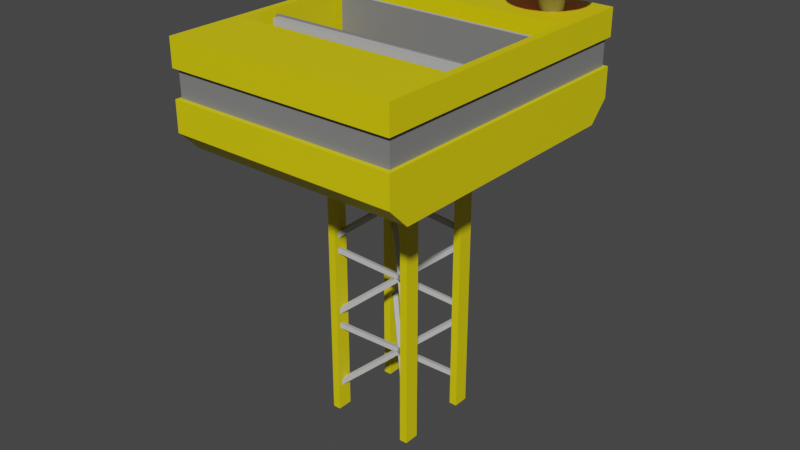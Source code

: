 # Source: HydraulicPress.blend  (saved by Blender 2.93.21; exported with 4.5.12 LTS)
import bpy
from mathutils import Matrix  # noqa: F401  (used for matrix-valued properties, if any)

bpy.ops.wm.read_factory_settings(use_empty=True)
scene = bpy.context.scene
scene.name = 'Scene'

# ---- materials (node trees are filled in below, after node groups)
mat_hydraulicpressmain = bpy.data.materials.new('HydraulicPressMain')
mat_hydraulicpressmain.use_transparent_shadow = False
mat_hydraulicpressmetal2 = bpy.data.materials.new('HydraulicPressMetal2')
mat_hydraulicpressmetal2.use_transparent_shadow = False
mat_hydraulicpressmetal = bpy.data.materials.new('HydraulicPressMetal')
mat_hydraulicpressmetal.use_transparent_shadow = False
mat_hydraulicbutton = bpy.data.materials.new('HydraulicButton')
mat_hydraulicbutton.use_transparent_shadow = False

# ---- material node trees
mat_hydraulicpressmain.use_nodes = True; mat_hydraulicpressmain.node_tree.nodes.clear()
_N = mat_hydraulicpressmain.node_tree.nodes; _L = mat_hydraulicpressmain.node_tree.links
n0 = _N.new('ShaderNodeBsdfPrincipled'); n0.name = 'Principled BSDF'; n0.location = (10, 300)
n0.distribution = 'GGX'
n0.subsurface_method = 'BURLEY'
n0.inputs[0].default_value = (0.8, 0.6726, 0.0, 1.0)
n0.inputs[3].default_value = 1.45
n0.inputs[27].default_value = (0.0, 0.0, 0.0, 1.0)
n0.inputs[28].default_value = 1.0
n1 = _N.new('ShaderNodeOutputMaterial'); n1.name = 'Material Output'; n1.location = (300, 300)
_L.new(n0.outputs[0], n1.inputs[0])
n1.is_active_output = True
mat_hydraulicpressmetal2.use_nodes = True; mat_hydraulicpressmetal2.node_tree.nodes.clear()
_N = mat_hydraulicpressmetal2.node_tree.nodes; _L = mat_hydraulicpressmetal2.node_tree.links
n0 = _N.new('ShaderNodeBsdfPrincipled'); n0.name = 'Principled BSDF'; n0.location = (10, 300)
n0.distribution = 'GGX'
n0.subsurface_method = 'BURLEY'
n0.inputs[0].default_value = (0.214, 0.214, 0.214, 1.0)
n0.inputs[3].default_value = 1.45
n0.inputs[27].default_value = (0.0, 0.0, 0.0, 1.0)
n0.inputs[28].default_value = 1.0
n1 = _N.new('ShaderNodeOutputMaterial'); n1.name = 'Material Output'; n1.location = (300, 300)
_L.new(n0.outputs[0], n1.inputs[0])
n1.is_active_output = True
mat_hydraulicpressmetal.use_nodes = True; mat_hydraulicpressmetal.node_tree.nodes.clear()
_N = mat_hydraulicpressmetal.node_tree.nodes; _L = mat_hydraulicpressmetal.node_tree.links
n0 = _N.new('ShaderNodeBsdfPrincipled'); n0.name = 'Principled BSDF'; n0.location = (10, 300)
n0.distribution = 'GGX'
n0.subsurface_method = 'BURLEY'
n0.inputs[0].default_value = (0.5173, 0.5173, 0.5173, 1.0)
n0.inputs[3].default_value = 1.45
n0.inputs[27].default_value = (0.0, 0.0, 0.0, 1.0)
n0.inputs[28].default_value = 1.0
n1 = _N.new('ShaderNodeOutputMaterial'); n1.name = 'Material Output'; n1.location = (300, 300)
_L.new(n0.outputs[0], n1.inputs[0])
n1.is_active_output = True
mat_hydraulicbutton.use_nodes = True; mat_hydraulicbutton.node_tree.nodes.clear()
_N = mat_hydraulicbutton.node_tree.nodes; _L = mat_hydraulicbutton.node_tree.links
n0 = _N.new('ShaderNodeBsdfPrincipled'); n0.name = 'Principled BSDF'; n0.location = (10, 300)
n0.distribution = 'GGX'
n0.subsurface_method = 'BURLEY'
n0.inputs[0].default_value = (0.8, 0.00108, 0.0, 1.0)
n0.inputs[3].default_value = 1.45
n0.inputs[27].default_value = (0.0, 0.0, 0.0, 1.0)
n0.inputs[28].default_value = 1.0
n1 = _N.new('ShaderNodeOutputMaterial'); n1.name = 'Material Output'; n1.location = (300, 300)
_L.new(n0.outputs[0], n1.inputs[0])
n1.is_active_output = True

# ---- world
world_world = bpy.data.worlds.new('World'); scene.world = world_world
world_world.use_nodes = True; world_world.node_tree.nodes.clear()
_N = world_world.node_tree.nodes; _L = world_world.node_tree.links
n0 = _N.new('ShaderNodeOutputWorld'); n0.name = 'World Output'; n0.location = (300, 300)
n1 = _N.new('ShaderNodeBackground'); n1.name = 'Background'; n1.location = (10, 300)
n1.inputs[0].default_value = (0.05088, 0.05088, 0.05088, 1.0)
_L.new(n1.outputs[0], n0.inputs[0])
n0.is_active_output = True
world_world.color = (0.05088, 0.05088, 0.05088)
world_world.use_sun_shadow = False
world_world.sun_shadow_jitter_overblur = 0.0

# ---- meshes
me_cube_004 = bpy.data.meshes.new('Cube.004')
me_cube_004.from_pydata([(-0.3, -0.39, -0.05), (-0.3, 0.39, -0.05), (0.3, -0.39, -0.05), (0.3, 0.39, -0.05), (-0.3, -0.2, -0.05), (-0.3, 0.2, -0.05), (0.3, 0.2, -0.05), (0.3, -0.2, -0.05), (-0.28, 0.39, -0.05), (0.28, 0.39, -0.05), (0.28, -0.39, -0.05), (-0.28, -0.39, -0.05), (-0.28, 0.2, 0.15), (0.28, 0.2, 0.15), (-0.28, -0.2, 0.15), (0.28, -0.2, 0.15), (-0.12, -0.08, -0.85), (-0.12, -0.12, -0.85), (-0.12, 0.12, -0.11), (-0.12, 0.12, -0.85), (-0.1, 0.12, -0.85), (0.12, 0.12, -0.11), (0.12, 0.12, -0.85), (0.12, 0.08, -0.85), (0.12, -0.12, -0.11), (0.12, -0.12, -0.85), (0.1, -0.12, -0.85), (-0.12, 0.08, -0.85), (0.12, -0.08, -0.85), (-0.1, 0.08, -0.85), (-0.1, -0.08, -0.85), (0.1, 0.12, -0.85), (-0.1, -0.12, -0.85), (0.1, 0.08, -0.85), (0.1, -0.08, -0.85), (-0.12, -0.12, -0.11), (-0.28, 0.2, -0.07), (0.28, 0.2, -0.07), (-0.28, -0.2, -0.07), (0.28, -0.2, -0.07), (-0.12, -0.12, -0.14), (0.12, 0.08, -0.1762), (0.12, 0.08, -0.1101), (0.12, 0.04379, -0.14), (0.12, -0.04379, -0.14), (0.12, -0.08, -0.1101), (0.1, -0.08, -0.1754), (0.12, -0.08, -0.1762), (-0.12, -0.08, -0.1762), (0.1, 0.08, -0.1754), (-0.12, -0.08, -0.1101), (-0.12, -0.04379, -0.14), (-0.12, 0.04379, -0.14), (-0.12, 0.08, -0.1101), (-0.12, 0.1162, -0.1769), (-0.12, 0.08, -0.1762), (0.1, -0.12, -0.1762), (0.1199, -0.12, -0.1769), (0.1, -0.12, -0.1101), (0.06379, -0.12, -0.14), (-0.06379, -0.12, -0.14), (-0.1, -0.12, -0.1101), (-0.1, -0.08, -0.1754), (-0.1, -0.12, -0.1762), (-0.1, 0.12, -0.1762), (-0.1, 0.08, -0.1754), (-0.1, 0.12, -0.1101), (-0.06379, 0.12, -0.14), (0.06379, 0.12, -0.14), (0.1, 0.12, -0.1101), (0.1199, 0.12, -0.1769), (0.1, 0.12, -0.1762), (-0.06379, -0.04, -0.1522), (-0.06379, 0.04, -0.1522), (0.06379, -0.04, -0.1522), (0.06379, 0.04, -0.1522), (-0.2653, -0.338, -0.11), (-0.3, -0.39, -0.05801), (-0.3, -0.338, -0.11), (-0.3, 0.39, -0.05801), (-0.2653, 0.338, -0.11), (-0.3, 0.338, -0.11), (0.2653, 0.338, -0.11), (0.3, 0.39, -0.05801), (0.3, 0.338, -0.11), (0.3, -0.39, -0.05801), (0.2653, -0.338, -0.11), (0.3, -0.338, -0.11), (-0.3, 0.2, 0.16), (-0.3, 0.39, 0.16), (0.28, 0.39, 0.16), (0.3, 0.39, 0.16), (0.3, -0.2, 0.16), (0.3, -0.39, 0.16), (-0.28, -0.39, 0.16), (-0.3, -0.39, 0.16), (-0.3, -0.2, 0.16), (0.3, 0.2, 0.16), (0.28, 0.2, 0.16), (0.28, -0.2, 0.16), (-0.28, 0.39, 0.16), (0.28, -0.39, 0.16), (-0.28, 0.2, 0.16), (-0.28, -0.2, 0.16), (0.28, -0.39, 0.09), (0.28, -0.39, 0.02), (0.3, -0.39, 0.02), (0.3, -0.39, 0.09), (-0.3, -0.2, 0.09), (-0.3, -0.2, 0.02), (-0.3, -0.39, 0.02), (-0.3, -0.39, 0.09), (0.28, 0.39, 0.09), (0.28, 0.39, 0.02), (-0.28, 0.39, 0.02), (-0.28, 0.39, 0.09), (-0.3, 0.2, 0.09), (-0.3, 0.2, 0.02), (-0.28, -0.39, 0.09), (-0.28, -0.39, 0.02), (0.3, 0.39, 0.02), (0.3, 0.39, 0.09), (0.3, 0.2, 0.09), (0.3, 0.2, 0.02), (0.3, -0.2, 0.09), (0.3, -0.2, 0.02), (-0.3, 0.39, 0.09), (-0.3, 0.39, 0.02), (0.2724, -0.3795, 0.08905), (0.2724, -0.3795, 0.02095), (0.2919, -0.3795, 0.02095), (0.2919, -0.3795, 0.08905), (-0.2919, -0.1946, 0.08905), (-0.2919, -0.1946, 0.02095), (-0.2919, -0.3795, 0.02095), (-0.2919, -0.3795, 0.08905), (0.2724, 0.3795, 0.08905), (0.2724, 0.3795, 0.02095), (-0.2724, 0.3795, 0.02095), (-0.2724, 0.3795, 0.08905), (-0.2919, 0.1946, 0.08905), (-0.2919, 0.1946, 0.02095), (-0.2724, -0.3795, 0.08905), (-0.2724, -0.3795, 0.02095), (0.2919, 0.3795, 0.02095), (0.2919, 0.3795, 0.08905), (0.2919, 0.1946, 0.08905), (0.2919, 0.1946, 0.02095), (0.2919, -0.1946, 0.08905), (0.2919, -0.1946, 0.02095), (-0.2919, 0.3795, 0.08905), (-0.2919, 0.3795, 0.02095)], [], [(124, 122, 97, 92), (122, 121, 91, 97), (118, 104, 101, 94), (76, 35, 61, 58, 24, 86), (116, 108, 96, 88), (15, 13, 37, 39), (104, 107, 93, 101), (14, 12, 102, 103), (108, 111, 95, 96), (112, 115, 100, 90), (81, 80, 18, 53, 50, 35, 76, 78), (87, 86, 24, 45, 42, 21, 82, 84), (6, 7, 2, 85, 87, 84, 83, 3), (82, 21, 69, 66, 18, 80), (4, 5, 1, 79, 81, 78, 77, 0), (8, 9, 3, 83, 79, 1), (34, 28, 25, 26), (31, 22, 23, 33), (19, 20, 29, 27), (16, 30, 32, 17), (54, 18, 66), (31, 71, 70, 22), (57, 24, 58), (32, 63, 40, 17), (40, 35, 50), (27, 55, 54, 19), (70, 21, 42), (28, 47, 57, 25), (19, 54, 64, 20), (17, 40, 48, 16), (25, 57, 56, 26), (37, 36, 38, 39), (14, 15, 39, 38), (13, 12, 36, 37), (12, 14, 38, 36), (54, 53, 18), (70, 69, 21), (57, 45, 24), (40, 61, 35), (43, 42, 45, 44), (51, 50, 53, 52), (59, 58, 61, 60), (67, 66, 69, 68), (41, 70, 42, 43), (44, 45, 57, 47), (48, 40, 50, 51), (52, 53, 54, 55), (56, 57, 58, 59), (60, 61, 40, 63), (64, 54, 66, 67), (68, 69, 70, 71), (22, 70, 41, 23), (26, 56, 46, 34), (28, 34, 46, 47), (33, 23, 41, 49), (31, 33, 49, 71), (29, 65, 55, 27), (29, 20, 64, 65), (32, 30, 62, 63), (30, 16, 48, 62), (73, 67, 68, 75), (60, 72, 74, 59), (72, 73, 75, 74), (68, 71, 49, 75), (43, 75, 49, 41), (43, 44, 74, 75), (44, 47, 46, 74), (59, 74, 46, 56), (48, 51, 72, 62), (63, 62, 72, 60), (52, 73, 72, 51), (52, 55, 65, 73), (67, 73, 65, 64), (76, 77, 78), (79, 80, 81), (82, 83, 84), (85, 86, 87), (79, 83, 82, 80), (85, 77, 76, 86), (10, 11, 0, 77, 85, 2), (103, 96, 95, 94), (100, 89, 88, 102), (102, 88, 96, 103), (97, 98, 99, 92), (91, 90, 98, 97), (90, 100, 102, 98), (92, 99, 101, 93), (99, 103, 94, 101), (126, 116, 88, 89), (12, 13, 98, 102), (121, 112, 90, 91), (107, 124, 92, 93), (15, 14, 103, 99), (115, 126, 89, 100), (111, 118, 94, 95), (13, 15, 99, 98), (0, 11, 119, 110), (109, 110, 134, 133), (8, 1, 127, 114), (104, 118, 142, 128), (2, 7, 125, 106), (106, 125, 149, 130), (3, 9, 113, 120), (115, 112, 136, 139), (1, 5, 117, 127), (119, 105, 129, 143), (9, 8, 114, 113), (126, 115, 139, 150), (4, 0, 110, 109), (113, 114, 138, 137), (10, 2, 106, 105), (108, 116, 140, 132), (5, 4, 109, 117), (114, 127, 151, 138), (11, 10, 105, 119), (116, 126, 150, 140), (6, 3, 120, 123), (117, 109, 133, 141), (7, 6, 123, 125), (118, 111, 135, 142), (134, 143, 142, 135), (138, 151, 150, 139), (130, 149, 148, 131), (144, 137, 136, 145), (151, 141, 140, 150), (137, 138, 139, 136), (133, 134, 135, 132), (129, 130, 131, 128), (141, 133, 132, 140), (143, 129, 128, 142), (147, 144, 145, 146), (149, 147, 146, 148), (124, 107, 131, 148), (123, 120, 144, 147), (111, 108, 132, 135), (120, 113, 137, 144), (121, 122, 146, 145), (105, 106, 130, 129), (112, 121, 145, 136), (125, 123, 147, 149), (110, 119, 143, 134), (107, 104, 128, 131), (127, 117, 141, 151), (122, 124, 148, 146)])
me_cube_004.polygons.foreach_set('material_index', [0, 0, 0, 0, 0, 0, 0, 0, 0, 0, 0, 0, 0, 0, 0, 0, 0, 0, 0, 0, 0, 0, 0, 0, 0, 0, 0, 0, 0, 0, 0, 0, 0, 0, 0, 0, 0, 0, 0, 0, 0, 0, 0, 0, 0, 0, 0, 0, 0, 0, 0, 0, 0, 0, 0, 0, 0, 0, 0, 0, 0, 0, 0, 0, 0, 0, 0, 0, 0, 0, 0, 0, 0, 0, 0, 0, 0, 0, 0, 0, 0, 0, 0, 0, 0, 0, 0, 0, 0, 0, 0, 0, 0, 0, 0, 0, 0, 0, 0, 0, 0, 0, 0, 0, 0, 0, 0, 0, 0, 0, 0, 0, 0, 0, 0, 0, 0, 0, 0, 0, 1, 1, 1, 1, 1, 1, 1, 1, 1, 1, 1, 1, 0, 0, 0, 0, 0, 0, 0, 0, 0, 0, 0, 0])
_uv = me_cube_004.uv_layers.new(name='UVMap')
_uv.uv.foreach_set('vector', [0.625, 0.6667, 0.625, 0.5833, 0.625, 0.5833, 0.625, 0.6667, 0.625, 0.5833, 0.625, 0.5, 0.625, 0.5, 0.625, 0.5833, 0.625, 0.9167, 0.625, 0.8333, 0.625, 0.8333, 0.625, 0.9167, 0.525, 1.0, 0.525, 1.0, 0.525, 0.9167, 0.525, 0.8333, 0.525, 0.75, 0.525, 0.75, 0.625, 0.1667, 0.625, 0.08333, 0.625, 0.08333, 0.625, 0.1667, 0.7083, 0.6667, 0.7083, 0.5833, 0.7083, 0.5833, 0.7083, 0.6667, 0.625, 0.8333, 0.625, 0.75, 0.625, 0.75, 0.625, 0.8333, 0.7917, 0.6667, 0.7917, 0.5833, 0.7917, 0.5833, 0.7917, 0.6667, 0.625, 0.08333, 0.625, 0.0, 0.625, 0.0, 0.625, 0.08333, 0.625, 0.4167, 0.625, 0.3333, 0.625, 0.3333, 0.625, 0.4167, 0.525, 0.2333, 0.525, 0.25, 0.525, 0.25, 0.525, 0.1667, 0.525, 0.08333, 0.525, 0.0, 0.525, 0.0, 0.525, 0.01666, 0.525, 0.7333, 0.525, 0.75, 0.525, 0.75, 0.525, 0.6667, 0.525, 0.5833, 0.525, 0.5, 0.525, 0.5, 0.525, 0.5167, 0.625, 0.5833, 0.625, 0.6667, 0.625, 0.75, 0.545, 0.75, 0.525, 0.7333, 0.525, 0.5167, 0.545, 0.5, 0.625, 0.5, 0.525, 0.5, 0.525, 0.5, 0.525, 0.4167, 0.525, 0.3333, 0.525, 0.25, 0.525, 0.25, 0.625, 0.08333, 0.625, 0.1667, 0.625, 0.25, 0.545, 0.25, 0.525, 0.2333, 0.525, 0.01666, 0.545, 0.0, 0.625, 0.0, 0.625, 0.3333, 0.625, 0.4167, 0.625, 0.5, 0.545, 0.5, 0.545, 0.25, 0.625, 0.25, 0.2917, 0.6667, 0.375, 0.6667, 0.375, 0.75, 0.2917, 0.75, 0.2917, 0.5, 0.375, 0.5, 0.375, 0.5833, 0.2917, 0.5833, 0.125, 0.5, 0.2083, 0.5, 0.2083, 0.5833, 0.125, 0.5833, 0.125, 0.6667, 0.2083, 0.6667, 0.2083, 0.75, 0.125, 0.75, 0.5175, 0.25, 0.525, 0.25, 0.525, 0.3333, 0.375, 0.4167, 0.5084, 0.4167, 0.5175, 0.5, 0.375, 0.5, 0.5175, 0.75, 0.525, 0.75, 0.525, 0.8333, 0.375, 0.9167, 0.5084, 0.9167, 0.5175, 1.0, 0.375, 1.0, 0.5175, 0.0, 0.525, 0.0, 0.525, 0.08333, 0.375, 0.1667, 0.5084, 0.1667, 0.5175, 0.25, 0.375, 0.25, 0.5175, 0.5, 0.525, 0.5, 0.525, 0.5833, 0.375, 0.6667, 0.5084, 0.6667, 0.5175, 0.75, 0.375, 0.75, 0.375, 0.25, 0.5175, 0.2502, 0.5084, 0.3333, 0.375, 0.3333, 0.375, 0.0, 0.5175, 0.007894, 0.5084, 0.08333, 0.375, 0.08333, 0.375, 0.75, 0.5175, 0.7502, 0.5084, 0.8333, 0.375, 0.8333, 0.7083, 0.5833, 0.7917, 0.5833, 0.7917, 0.6667, 0.7083, 0.6667, 0.7917, 0.6667, 0.7083, 0.6667, 0.7083, 0.6667, 0.7917, 0.6667, 0.7083, 0.5833, 0.7917, 0.5833, 0.7917, 0.5833, 0.7083, 0.5833, 0.7917, 0.5833, 0.7917, 0.6667, 0.7917, 0.6667, 0.7917, 0.5833, 0.5175, 0.2421, 0.525, 0.1667, 0.525, 0.25, 0.5175, 0.4998, 0.525, 0.4167, 0.525, 0.5, 0.5175, 0.7421, 0.525, 0.6667, 0.525, 0.75, 0.5175, 0.9998, 0.525, 0.9167, 0.525, 1.0, 0.5175, 0.6022, 0.525, 0.5833, 0.525, 0.6667, 0.5175, 0.6478, 0.5175, 0.1022, 0.525, 0.08333, 0.525, 0.1667, 0.5175, 0.1478, 0.5175, 0.8484, 0.525, 0.8333, 0.525, 0.9167, 0.5175, 0.9016, 0.5175, 0.3484, 0.525, 0.3333, 0.525, 0.4167, 0.5175, 0.4016, 0.5084, 0.5833, 0.5175, 0.5079, 0.525, 0.5833, 0.5175, 0.6022, 0.5175, 0.6478, 0.525, 0.6667, 0.5175, 0.7421, 0.5084, 0.6667, 0.5084, 0.08333, 0.5175, 0.007894, 0.525, 0.08333, 0.5175, 0.1022, 0.5175, 0.1478, 0.525, 0.1667, 0.5175, 0.2421, 0.5084, 0.1667, 0.5084, 0.8333, 0.5175, 0.7502, 0.525, 0.8333, 0.5175, 0.8484, 0.5175, 0.9016, 0.525, 0.9167, 0.5175, 0.9998, 0.5084, 0.9167, 0.5084, 0.3333, 0.5175, 0.2502, 0.525, 0.3333, 0.5175, 0.3484, 0.5175, 0.4016, 0.525, 0.4167, 0.5175, 0.4998, 0.5084, 0.4167, 0.375, 0.5, 0.5175, 0.5079, 0.5084, 0.5833, 0.375, 0.5833, 0.375, 0.8333, 0.5084, 0.8333, 0.0, 0.0, 0.2917, 0.6667, 0.375, 0.6667, 0.2917, 0.6667, 0.0, 0.0, 0.5084, 0.6667, 0.2917, 0.5833, 0.375, 0.5833, 0.5084, 0.5833, 0.0, 0.0, 0.375, 0.4167, 0.2917, 0.5833, 0.0, 0.0, 0.5084, 0.4167, 0.2083, 0.5833, 0.0, 0.0, 0.5084, 0.1667, 0.375, 0.1667, 0.2083, 0.5833, 0.375, 0.3333, 0.5084, 0.3333, 0.0, 0.0, 0.375, 0.9167, 0.2083, 0.6667, 0.0, 0.0, 0.5084, 0.9167, 0.2083, 0.6667, 0.375, 0.08333, 0.5084, 0.08333, 0.0, 0.0, 0.5175, 0.5328, 0.5175, 0.3484, 0.5175, 0.4016, 0.5175, 0.5505, 0.5175, 0.9016, 0.5175, 0.7172, 0.5175, 0.6995, 0.5175, 0.8484, 0.5175, 0.7172, 0.5175, 0.5328, 0.5175, 0.5505, 0.5175, 0.6995, 0.5175, 0.4016, 0.5084, 0.4167, 0.0, 0.0, 0.5175, 0.5505, 0.5175, 0.6022, 0.5175, 0.5505, 0.0, 0.0, 0.5084, 0.5833, 0.5175, 0.6022, 0.5175, 0.6478, 0.5175, 0.6995, 0.5175, 0.5505, 0.5175, 0.6478, 0.5084, 0.6667, 0.0, 0.0, 0.5175, 0.6995, 0.5175, 0.8484, 0.5175, 0.6995, 0.0, 0.0, 0.5084, 0.8333, 0.5084, 0.08333, 0.5175, 0.1022, 0.0, 0.0, 0.0, 0.0, 0.5084, 0.9167, 0.0, 0.0, 0.0, 0.0, 0.5175, 0.9016, 0.5175, 0.1478, 0.5175, 0.5328, 0.5175, 0.7172, 0.5175, 0.1022, 0.5175, 0.1478, 0.5084, 0.1667, 0.0, 0.0, 0.5175, 0.5328, 0.5175, 0.3484, 0.5175, 0.5328, 0.0, 0.0, 0.5084, 0.3333, 0.525, 0.0, 0.525, 0.0, 0.525, 0.01666, 0.545, 0.25, 0.525, 0.2644, 0.525, 0.2333, 0.525, 0.5, 0.525, 0.5, 0.525, 0.5167, 0.545, 0.75, 0.525, 0.7644, 0.525, 0.7333, 0.545, 0.25, 0.545, 0.5, 0.525, 0.5, 0.525, 0.25, 0.545, 0.75, 0.545, 1.0, 0.525, 1.0, 0.525, 0.75, 0.625, 0.8333, 0.625, 0.9167, 0.625, 1.0, 0.545, 1.0, 0.545, 0.75, 0.625, 0.75, 0.7917, 0.6667, 0.875, 0.6667, 0.875, 0.75, 0.7917, 0.75, 0.7917, 0.5, 0.875, 0.5, 0.875, 0.5833, 0.7917, 0.5833, 0.7917, 0.5833, 0.875, 0.5833, 0.875, 0.6667, 0.7917, 0.6667, 0.625, 0.5833, 0.7083, 0.5833, 0.7083, 0.6667, 0.625, 0.6667, 0.625, 0.5, 0.7083, 0.5, 0.7083, 0.5833, 0.625, 0.5833, 0.7083, 0.5, 0.7917, 0.5, 0.7917, 0.5833, 0.7083, 0.5833, 0.625, 0.6667, 0.7083, 0.6667, 0.7083, 0.75, 0.625, 0.75, 0.7083, 0.6667, 0.7917, 0.6667, 0.7917, 0.75, 0.7083, 0.75, 0.625, 0.25, 0.625, 0.1667, 0.625, 0.1667, 0.625, 0.25, 0.7917, 0.5833, 0.7083, 0.5833, 0.7083, 0.5833, 0.7917, 0.5833, 0.625, 0.5, 0.625, 0.4167, 0.625, 0.4167, 0.625, 0.5, 0.625, 0.75, 0.625, 0.6667, 0.625, 0.6667, 0.625, 0.75, 0.7083, 0.6667, 0.7917, 0.6667, 0.7917, 0.6667, 0.7083, 0.6667, 0.625, 0.3333, 0.625, 0.25, 0.625, 0.25, 0.625, 0.3333, 0.625, 1.0, 0.625, 0.9167, 0.625, 0.9167, 0.625, 1.0, 0.7083, 0.5833, 0.7083, 0.6667, 0.7083, 0.6667, 0.7083, 0.5833, 0.625, 1.0, 0.625, 0.9167, 0.625, 0.9167, 0.625, 1.0, 0.625, 0.08333, 0.625, 0.0, 0.625, 0.0, 0.625, 0.08333, 0.625, 0.3333, 0.625, 0.25, 0.625, 0.25, 0.625, 0.3333, 0.625, 0.8333, 0.625, 0.9167, 0.625, 0.9167, 0.625, 0.8333, 0.625, 0.75, 0.625, 0.6667, 0.625, 0.6667, 0.625, 0.75, 0.625, 0.75, 0.625, 0.6667, 0.625, 0.6667, 0.625, 0.75, 0.625, 0.5, 0.625, 0.4167, 0.625, 0.4167, 0.625, 0.5, 0.625, 0.3333, 0.625, 0.4167, 0.625, 0.4167, 0.625, 0.3333, 0.625, 0.25, 0.625, 0.1667, 0.625, 0.1667, 0.625, 0.25, 0.625, 0.9167, 0.625, 0.8333, 0.625, 0.8333, 0.625, 0.9167, 0.625, 0.4167, 0.625, 0.3333, 0.625, 0.3333, 0.625, 0.4167, 0.625, 0.25, 0.625, 0.3333, 0.625, 0.3333, 0.625, 0.25, 0.625, 0.08333, 0.625, 0.0, 0.625, 0.0, 0.625, 0.08333, 0.625, 0.4167, 0.625, 0.3333, 0.625, 0.3333, 0.625, 0.4167, 0.625, 0.8333, 0.625, 0.75, 0.625, 0.75, 0.625, 0.8333, 0.625, 0.08333, 0.625, 0.1667, 0.625, 0.1667, 0.625, 0.08333, 0.625, 0.1667, 0.625, 0.08333, 0.625, 0.08333, 0.625, 0.1667, 0.625, 0.3333, 0.625, 0.25, 0.625, 0.25, 0.625, 0.3333, 0.625, 0.9167, 0.625, 0.8333, 0.625, 0.8333, 0.625, 0.9167, 0.625, 0.1667, 0.625, 0.25, 0.625, 0.25, 0.625, 0.1667, 0.625, 0.5833, 0.625, 0.5, 0.625, 0.5, 0.625, 0.5833, 0.625, 0.1667, 0.625, 0.08333, 0.625, 0.08333, 0.625, 0.1667, 0.625, 0.6667, 0.625, 0.5833, 0.625, 0.5833, 0.625, 0.6667, 0.625, 0.9167, 0.625, 1.0, 0.625, 1.0, 0.625, 0.9167, 0.625, 1.0, 0.625, 0.9167, 0.625, 0.9167, 0.625, 1.0, 0.625, 0.3333, 0.625, 0.25, 0.625, 0.25, 0.625, 0.3333, 0.625, 0.75, 0.625, 0.6667, 0.625, 0.6667, 0.625, 0.75, 0.625, 0.5, 0.625, 0.4167, 0.625, 0.4167, 0.625, 0.5, 0.625, 0.25, 0.625, 0.1667, 0.625, 0.1667, 0.625, 0.25, 0.625, 0.4167, 0.625, 0.3333, 0.625, 0.3333, 0.625, 0.4167, 0.625, 0.08333, 0.625, 0.0, 0.625, 0.0, 0.625, 0.08333, 0.625, 0.8333, 0.625, 0.75, 0.625, 0.75, 0.625, 0.8333, 0.625, 0.1667, 0.625, 0.08333, 0.625, 0.08333, 0.625, 0.1667, 0.625, 0.9167, 0.625, 0.8333, 0.625, 0.8333, 0.625, 0.9167, 0.625, 0.5833, 0.625, 0.5, 0.625, 0.5, 0.625, 0.5833, 0.625, 0.6667, 0.625, 0.5833, 0.625, 0.5833, 0.625, 0.6667, 0.625, 0.6667, 0.625, 0.75, 0.625, 0.75, 0.625, 0.6667, 0.625, 0.5833, 0.625, 0.5, 0.625, 0.5, 0.625, 0.5833, 0.625, 0.0, 0.625, 0.08333, 0.625, 0.08333, 0.625, 0.0, 0.625, 0.5, 0.625, 0.4167, 0.625, 0.4167, 0.625, 0.5, 0.625, 0.5, 0.625, 0.5833, 0.625, 0.5833, 0.625, 0.5, 0.625, 0.8333, 0.625, 0.75, 0.625, 0.75, 0.625, 0.8333, 0.625, 0.4167, 0.625, 0.5, 0.625, 0.5, 0.625, 0.4167, 0.625, 0.6667, 0.625, 0.5833, 0.625, 0.5833, 0.625, 0.6667, 0.625, 1.0, 0.625, 0.9167, 0.625, 0.9167, 0.625, 1.0, 0.625, 0.75, 0.625, 0.8333, 0.625, 0.8333, 0.625, 0.75, 0.625, 0.25, 0.625, 0.1667, 0.625, 0.1667, 0.625, 0.25, 0.625, 0.5833, 0.625, 0.6667, 0.625, 0.6667, 0.625, 0.5833])
me_cube_004.materials.append(mat_hydraulicpressmain)
me_cube_004.materials.append(mat_hydraulicpressmetal2)
me_cube_004.use_remesh_fix_poles = True
me_cube_004.use_remesh_preserve_attributes = False
me_cube_004.update()
me_cube_001 = bpy.data.meshes.new('Cube.001')
me_cube_001.from_pydata([(-0.006, 0.006, -0.1771), (-0.006, -0.006, -0.1771), (-0.006, -0.006, 0.1771), (-0.006, 0.006, 0.1771), (0.006, 0.006, -0.1771), (0.006, 0.006, 0.1771), (0.006, -0.006, -0.1771), (0.006, -0.006, 0.1771), (-0.07818, -0.1504, -0.05207), (-0.08418, -0.1504, -0.04167), (0.06918, 0.1564, 0.04687), (0.07518, 0.1564, 0.03648), (-0.06918, -0.1564, -0.04687), (0.08418, 0.1504, 0.04167), (-0.07518, -0.1564, -0.03648), (0.07818, 0.1504, 0.05207), (-0.1564, -0.006, 0.08335), (-0.1564, 0.006, 0.08335), (0.1504, 0.006, -0.09374), (0.1504, -0.006, -0.09374), (-0.1504, -0.006, 0.09374), (0.1564, -0.006, -0.08335), (-0.1504, 0.006, 0.09374), (0.1564, 0.006, -0.08335), (-0.08418, 0.1504, -0.04167), (-0.07818, 0.1504, -0.05207), (0.07518, -0.1564, 0.03648), (0.06918, -0.1564, 0.04687), (-0.07518, 0.1564, -0.03648), (0.07818, -0.1504, 0.05207), (-0.06918, 0.1564, -0.04687), (0.08418, -0.1504, 0.04167), (-0.1879, 0.006, -0.2821), (-0.1879, -0.006, -0.2821), (-0.1879, -0.006, 0.07209), (-0.1879, 0.006, 0.07209), (-0.1759, 0.006, -0.2821), (-0.1759, 0.006, 0.07209), (-0.1759, -0.006, -0.2821), (-0.1759, -0.006, 0.07209), (-0.26, -0.1504, -0.1571), (-0.266, -0.1504, -0.1467), (-0.1127, 0.1564, -0.05813), (-0.1067, 0.1564, -0.06852), (-0.251, -0.1564, -0.1519), (-0.09768, 0.1504, -0.06333), (-0.257, -0.1564, -0.1415), (-0.1037, 0.1504, -0.05293), (-0.3382, -0.006, -0.02165), (-0.3382, 0.006, -0.02165), (-0.0315, 0.006, -0.1987), (-0.0315, -0.006, -0.1987), (-0.3322, -0.006, -0.01126), (-0.0255, -0.006, -0.1883), (-0.3322, 0.006, -0.01126), (-0.0255, 0.006, -0.1883), (-0.266, 0.1504, -0.1467), (-0.26, 0.1504, -0.1571), (-0.1067, -0.1564, -0.06852), (-0.1127, -0.1564, -0.05813), (-0.257, 0.1564, -0.1415), (-0.1037, -0.1504, -0.05293), (-0.251, 0.1564, -0.1519), (-0.09768, -0.1504, -0.06333), (-0.3697, 0.006, -0.3871), (-0.3697, -0.006, -0.3871), (-0.3697, -0.006, -0.03291), (-0.3697, 0.006, -0.03291), (-0.3577, 0.006, -0.3871), (-0.3577, 0.006, -0.03291), (-0.3577, -0.006, -0.3871), (-0.3577, -0.006, -0.03291), (-0.4419, -0.1504, -0.2621), (-0.4479, -0.1504, -0.2517), (-0.2945, 0.1564, -0.1631), (-0.2885, 0.1564, -0.1735), (-0.4329, -0.1564, -0.2569), (-0.2795, 0.1504, -0.1683), (-0.4389, -0.1564, -0.2465), (-0.2855, 0.1504, -0.1579), (-0.5201, -0.006, -0.1267), (-0.5201, 0.006, -0.1267), (-0.2134, 0.006, -0.3037), (-0.2134, -0.006, -0.3037), (-0.5141, -0.006, -0.1163), (-0.2074, -0.006, -0.2933), (-0.5141, 0.006, -0.1163), (-0.2074, 0.006, -0.2933), (-0.4479, 0.1504, -0.2517), (-0.4419, 0.1504, -0.2621), (-0.2885, -0.1564, -0.1735), (-0.2945, -0.1564, -0.1631), (-0.4389, 0.1564, -0.2465), (-0.2855, -0.1504, -0.1579), (-0.4329, 0.1564, -0.2569), (-0.2795, -0.1504, -0.1683)], [], [(1, 2, 3, 0), (0, 3, 5, 4), (4, 5, 7, 6), (6, 7, 2, 1), (0, 4, 6, 1), (5, 3, 2, 7), (9, 10, 11, 8), (8, 11, 13, 12), (12, 13, 15, 14), (14, 15, 10, 9), (8, 12, 14, 9), (13, 11, 10, 15), (17, 18, 19, 16), (16, 19, 21, 20), (20, 21, 23, 22), (22, 23, 18, 17), (16, 20, 22, 17), (21, 19, 18, 23), (25, 26, 27, 24), (24, 27, 29, 28), (28, 29, 31, 30), (30, 31, 26, 25), (24, 28, 30, 25), (29, 27, 26, 31), (33, 34, 35, 32), (32, 35, 37, 36), (36, 37, 39, 38), (38, 39, 34, 33), (32, 36, 38, 33), (37, 35, 34, 39), (41, 42, 43, 40), (40, 43, 45, 44), (44, 45, 47, 46), (46, 47, 42, 41), (40, 44, 46, 41), (45, 43, 42, 47), (49, 50, 51, 48), (48, 51, 53, 52), (52, 53, 55, 54), (54, 55, 50, 49), (48, 52, 54, 49), (53, 51, 50, 55), (57, 58, 59, 56), (56, 59, 61, 60), (60, 61, 63, 62), (62, 63, 58, 57), (56, 60, 62, 57), (61, 59, 58, 63), (65, 66, 67, 64), (64, 67, 69, 68), (68, 69, 71, 70), (70, 71, 66, 65), (64, 68, 70, 65), (69, 67, 66, 71), (73, 74, 75, 72), (72, 75, 77, 76), (76, 77, 79, 78), (78, 79, 74, 73), (72, 76, 78, 73), (77, 75, 74, 79), (81, 82, 83, 80), (80, 83, 85, 84), (84, 85, 87, 86), (86, 87, 82, 81), (80, 84, 86, 81), (85, 83, 82, 87), (89, 90, 91, 88), (88, 91, 93, 92), (92, 93, 95, 94), (94, 95, 90, 89), (88, 92, 94, 89), (93, 91, 90, 95)])
_uv = me_cube_001.uv_layers.new(name='UVMap')
_uv.uv.foreach_set('vector', [0.375, 0.0, 0.625, 0.0, 0.625, 0.25, 0.375, 0.25, 0.375, 0.25, 0.625, 0.25, 0.625, 0.5, 0.375, 0.5, 0.375, 0.5, 0.625, 0.5, 0.625, 0.75, 0.375, 0.75, 0.375, 0.75, 0.625, 0.75, 0.625, 1.0, 0.375, 1.0, 0.125, 0.5, 0.375, 0.5, 0.375, 0.75, 0.125, 0.75, 0.625, 0.5, 0.875, 0.5, 0.875, 0.75, 0.625, 0.75, 0.375, 0.0, 0.625, 0.0, 0.625, 0.25, 0.375, 0.25, 0.375, 0.25, 0.625, 0.25, 0.625, 0.5, 0.375, 0.5, 0.375, 0.5, 0.625, 0.5, 0.625, 0.75, 0.375, 0.75, 0.375, 0.75, 0.625, 0.75, 0.625, 1.0, 0.375, 1.0, 0.125, 0.5, 0.375, 0.5, 0.375, 0.75, 0.125, 0.75, 0.625, 0.5, 0.875, 0.5, 0.875, 0.75, 0.625, 0.75, 0.375, 0.0, 0.625, 0.0, 0.625, 0.25, 0.375, 0.25, 0.375, 0.25, 0.625, 0.25, 0.625, 0.5, 0.375, 0.5, 0.375, 0.5, 0.625, 0.5, 0.625, 0.75, 0.375, 0.75, 0.375, 0.75, 0.625, 0.75, 0.625, 1.0, 0.375, 1.0, 0.125, 0.5, 0.375, 0.5, 0.375, 0.75, 0.125, 0.75, 0.625, 0.5, 0.875, 0.5, 0.875, 0.75, 0.625, 0.75, 0.375, 0.0, 0.625, 0.0, 0.625, 0.25, 0.375, 0.25, 0.375, 0.25, 0.625, 0.25, 0.625, 0.5, 0.375, 0.5, 0.375, 0.5, 0.625, 0.5, 0.625, 0.75, 0.375, 0.75, 0.375, 0.75, 0.625, 0.75, 0.625, 1.0, 0.375, 1.0, 0.125, 0.5, 0.375, 0.5, 0.375, 0.75, 0.125, 0.75, 0.625, 0.5, 0.875, 0.5, 0.875, 0.75, 0.625, 0.75, 0.375, 0.0, 0.625, 0.0, 0.625, 0.25, 0.375, 0.25, 0.375, 0.25, 0.625, 0.25, 0.625, 0.5, 0.375, 0.5, 0.375, 0.5, 0.625, 0.5, 0.625, 0.75, 0.375, 0.75, 0.375, 0.75, 0.625, 0.75, 0.625, 1.0, 0.375, 1.0, 0.125, 0.5, 0.375, 0.5, 0.375, 0.75, 0.125, 0.75, 0.625, 0.5, 0.875, 0.5, 0.875, 0.75, 0.625, 0.75, 0.375, 0.0, 0.625, 0.0, 0.625, 0.25, 0.375, 0.25, 0.375, 0.25, 0.625, 0.25, 0.625, 0.5, 0.375, 0.5, 0.375, 0.5, 0.625, 0.5, 0.625, 0.75, 0.375, 0.75, 0.375, 0.75, 0.625, 0.75, 0.625, 1.0, 0.375, 1.0, 0.125, 0.5, 0.375, 0.5, 0.375, 0.75, 0.125, 0.75, 0.625, 0.5, 0.875, 0.5, 0.875, 0.75, 0.625, 0.75, 0.375, 0.0, 0.625, 0.0, 0.625, 0.25, 0.375, 0.25, 0.375, 0.25, 0.625, 0.25, 0.625, 0.5, 0.375, 0.5, 0.375, 0.5, 0.625, 0.5, 0.625, 0.75, 0.375, 0.75, 0.375, 0.75, 0.625, 0.75, 0.625, 1.0, 0.375, 1.0, 0.125, 0.5, 0.375, 0.5, 0.375, 0.75, 0.125, 0.75, 0.625, 0.5, 0.875, 0.5, 0.875, 0.75, 0.625, 0.75, 0.375, 0.0, 0.625, 0.0, 0.625, 0.25, 0.375, 0.25, 0.375, 0.25, 0.625, 0.25, 0.625, 0.5, 0.375, 0.5, 0.375, 0.5, 0.625, 0.5, 0.625, 0.75, 0.375, 0.75, 0.375, 0.75, 0.625, 0.75, 0.625, 1.0, 0.375, 1.0, 0.125, 0.5, 0.375, 0.5, 0.375, 0.75, 0.125, 0.75, 0.625, 0.5, 0.875, 0.5, 0.875, 0.75, 0.625, 0.75, 0.375, 0.0, 0.625, 0.0, 0.625, 0.25, 0.375, 0.25, 0.375, 0.25, 0.625, 0.25, 0.625, 0.5, 0.375, 0.5, 0.375, 0.5, 0.625, 0.5, 0.625, 0.75, 0.375, 0.75, 0.375, 0.75, 0.625, 0.75, 0.625, 1.0, 0.375, 1.0, 0.125, 0.5, 0.375, 0.5, 0.375, 0.75, 0.125, 0.75, 0.625, 0.5, 0.875, 0.5, 0.875, 0.75, 0.625, 0.75, 0.375, 0.0, 0.625, 0.0, 0.625, 0.25, 0.375, 0.25, 0.375, 0.25, 0.625, 0.25, 0.625, 0.5, 0.375, 0.5, 0.375, 0.5, 0.625, 0.5, 0.625, 0.75, 0.375, 0.75, 0.375, 0.75, 0.625, 0.75, 0.625, 1.0, 0.375, 1.0, 0.125, 0.5, 0.375, 0.5, 0.375, 0.75, 0.125, 0.75, 0.625, 0.5, 0.875, 0.5, 0.875, 0.75, 0.625, 0.75, 0.375, 0.0, 0.625, 0.0, 0.625, 0.25, 0.375, 0.25, 0.375, 0.25, 0.625, 0.25, 0.625, 0.5, 0.375, 0.5, 0.375, 0.5, 0.625, 0.5, 0.625, 0.75, 0.375, 0.75, 0.375, 0.75, 0.625, 0.75, 0.625, 1.0, 0.375, 1.0, 0.125, 0.5, 0.375, 0.5, 0.375, 0.75, 0.125, 0.75, 0.625, 0.5, 0.875, 0.5, 0.875, 0.75, 0.625, 0.75, 0.375, 0.0, 0.625, 0.0, 0.625, 0.25, 0.375, 0.25, 0.375, 0.25, 0.625, 0.25, 0.625, 0.5, 0.375, 0.5, 0.375, 0.5, 0.625, 0.5, 0.625, 0.75, 0.375, 0.75, 0.375, 0.75, 0.625, 0.75, 0.625, 1.0, 0.375, 1.0, 0.125, 0.5, 0.375, 0.5, 0.375, 0.75, 0.125, 0.75, 0.625, 0.5, 0.875, 0.5, 0.875, 0.75, 0.625, 0.75])
me_cube_001.materials.append(mat_hydraulicpressmetal)
me_cube_001.use_remesh_fix_poles = True
me_cube_001.use_remesh_preserve_attributes = False
me_cube_001.update()
me_cube = bpy.data.meshes.new('Cube')
me_cube.from_pydata([(-0.04544, 0.0246, -0.03546), (-0.04544, 0.0246, 0.01546), (0.04544, 0.0246, -0.03546), (0.04544, 0.0246, 0.01546), (-0.26, 0.02431, 0.09595), (-0.26, 0.02431, -0.116), (0.26, 0.02431, -0.116), (0.26, 0.02431, 0.09595), (-0.04544, 0.2082, 0.01546), (-0.04544, 0.2082, -0.03546), (0.04544, 0.2082, -0.03546), (0.04544, 0.2082, 0.01546), (-0.26, 0.006156, -0.116), (-0.26, 0.006156, 0.09595), (0.26, 0.006156, -0.116), (0.26, 0.006156, 0.09595), (-0.2683, 0.00635, -0.1193), (-0.2683, -0.0001944, -0.1193), (-0.2683, -0.0001944, 0.09934), (0.2683, 0.00635, 0.09934), (0.2683, -0.0001944, 0.09934), (0.2683, -0.0001944, -0.1193), (-0.2683, 0.00635, 0.09934), (0.2683, 0.00635, -0.1193)], [], [(12, 13, 4, 5), (0, 1, 8, 9), (18, 17, 21, 20), (15, 13, 22, 19), (1, 0, 5, 4), (0, 2, 6, 5), (3, 1, 4, 7), (2, 3, 7, 6), (9, 8, 11, 10), (3, 2, 10, 11), (2, 0, 9, 10), (1, 3, 11, 8), (7, 4, 13, 15), (5, 6, 14, 12), (6, 7, 15, 14), (14, 15, 19, 23), (23, 19, 20, 21), (16, 23, 21, 17), (19, 22, 18, 20), (17, 18, 22, 16), (13, 12, 16, 22), (12, 14, 23, 16)])
me_cube.polygons.foreach_set('material_index', [0, 2, 1, 1, 0, 0, 0, 0, 0, 2, 2, 2, 0, 0, 0, 1, 1, 1, 1, 1, 1, 1])
_uv = me_cube.uv_layers.new(name='UVMap')
_uv.uv.foreach_set('vector', [0.375, 0.125, 0.625, 0.125, 0.625, 0.25, 0.375, 0.25, 0.47, 0.3022, 0.53, 0.3022, 0.53, 0.3022, 0.47, 0.3022, 0.625, 1.0, 0.375, 1.0, 0.375, 0.75, 0.625, 0.75, 0.625, 0.625, 0.875, 0.625, 0.875, 0.625, 0.625, 0.625, 0.53, 0.3022, 0.47, 0.3022, 0.375, 0.25, 0.625, 0.25, 0.47, 0.3022, 0.47, 0.4478, 0.375, 0.5, 0.375, 0.25, 0.53, 0.4478, 0.53, 0.3022, 0.625, 0.25, 0.625, 0.5, 0.47, 0.4478, 0.53, 0.4478, 0.625, 0.5, 0.375, 0.5, 0.47, 0.3022, 0.53, 0.3022, 0.53, 0.4478, 0.47, 0.4478, 0.53, 0.4478, 0.47, 0.4478, 0.47, 0.4478, 0.53, 0.4478, 0.47, 0.4478, 0.47, 0.3022, 0.47, 0.3022, 0.47, 0.4478, 0.53, 0.3022, 0.53, 0.4478, 0.53, 0.4478, 0.53, 0.3022, 0.625, 0.5, 0.875, 0.5, 0.875, 0.625, 0.625, 0.625, 0.125, 0.5, 0.375, 0.5, 0.375, 0.625, 0.125, 0.625, 0.375, 0.5, 0.625, 0.5, 0.625, 0.625, 0.375, 0.625, 0.375, 0.625, 0.625, 0.625, 0.625, 0.625, 0.375, 0.625, 0.375, 0.625, 0.625, 0.625, 0.625, 0.75, 0.375, 0.75, 0.125, 0.625, 0.375, 0.625, 0.375, 0.75, 0.125, 0.75, 0.625, 0.625, 0.875, 0.625, 0.875, 0.75, 0.625, 0.75, 0.375, 0.0, 0.625, 0.0, 0.625, 0.125, 0.375, 0.125, 0.625, 0.125, 0.375, 0.125, 0.375, 0.125, 0.625, 0.125, 0.125, 0.625, 0.375, 0.625, 0.375, 0.625, 0.125, 0.625])
me_cube.materials.append(mat_hydraulicpressmetal)
me_cube.materials.append(mat_hydraulicpressmetal2)
me_cube.materials.append(mat_hydraulicbutton)
me_cube.use_remesh_fix_poles = True
me_cube.use_remesh_preserve_attributes = False
me_cube.update()
me_cylinder = bpy.data.meshes.new('Cylinder')
me_cylinder.from_pydata([(-1.211e-08, 0.02966, -0.01), (0.0, 0.1, 0.01), (0.005787, 0.02909, -0.01), (0.01951, 0.09808, 0.01), (0.01135, 0.0274, -0.01), (0.03827, 0.09239, 0.01), (0.01648, 0.02466, -0.01), (0.05556, 0.08315, 0.01), (0.02097, 0.02097, -0.01), (0.07071, 0.07071, 0.01), (0.02466, 0.01648, -0.01), (0.08315, 0.05556, 0.01), (0.0274, 0.01135, -0.01), (0.09239, 0.03827, 0.01), (0.02909, 0.005787, -0.01), (0.09808, 0.01951, 0.01), (0.02966, -2.528e-09, -0.01), (0.1, -4.371e-09, 0.01), (0.02909, -0.005787, -0.01), (0.09808, -0.01951, 0.01), (0.0274, -0.01135, -0.01), (0.09239, -0.03827, 0.01), (0.02466, -0.01648, -0.01), (0.08315, -0.05556, 0.01), (0.02097, -0.02097, -0.01), (0.07071, -0.07071, 0.01), (0.01648, -0.02466, -0.01), (0.05556, -0.08315, 0.01), (0.01135, -0.0274, -0.01), (0.03827, -0.09239, 0.01), (0.005787, -0.02909, -0.01), (0.01951, -0.09808, 0.01), (-4.266e-09, -0.02966, -0.01), (-8.742e-09, -0.1, 0.01), (-0.005787, -0.02909, -0.01), (-0.01951, -0.09808, 0.01), (-0.01135, -0.0274, -0.01), (-0.03827, -0.09239, 0.01), (-0.01648, -0.02466, -0.01), (-0.05556, -0.08315, 0.01), (-0.02097, -0.02097, -0.01), (-0.07071, -0.07071, 0.01), (-0.02466, -0.01648, -0.01), (-0.08315, -0.05556, 0.01), (-0.0274, -0.01135, -0.01), (-0.09239, -0.03827, 0.01), (-0.02909, -0.005787, -0.01), (-0.09808, -0.01951, 0.01), (-0.02966, 9.292e-10, -0.01), (-0.1, 1.192e-09, 0.01), (-0.02909, 0.005787, -0.01), (-0.09808, 0.01951, 0.01), (-0.0274, 0.01135, -0.01), (-0.09239, 0.03827, 0.01), (-0.02466, 0.01648, -0.01), (-0.08315, 0.05556, 0.01), (-0.02097, 0.02097, -0.01), (-0.07071, 0.07071, 0.01), (-0.01648, 0.02466, -0.01), (-0.05556, 0.08315, 0.01), (-0.01135, 0.0274, -0.01), (-0.03827, 0.09239, 0.01), (-0.005787, 0.02909, -0.01), (-0.01951, 0.09808, 0.01), (0.0, 0.1, -0.01), (0.01951, 0.09808, -0.01), (0.03827, 0.09239, -0.01), (0.05556, 0.08315, -0.01), (0.07071, 0.07071, -0.01), (0.08315, 0.05556, -0.01), (0.09239, 0.03827, -0.01), (0.09808, 0.01951, -0.01), (0.1, -4.371e-09, -0.01), (0.09808, -0.01951, -0.01), (0.09239, -0.03827, -0.01), (0.08315, -0.05556, -0.01), (0.07071, -0.07071, -0.01), (0.05556, -0.08315, -0.01), (0.03827, -0.09239, -0.01), (0.01951, -0.09808, -0.01), (-8.742e-09, -0.1, -0.01), (-0.01951, -0.09808, -0.01), (-0.03827, -0.09239, -0.01), (-0.05556, -0.08315, -0.01), (-0.07071, -0.07071, -0.01), (-0.08315, -0.05556, -0.01), (-0.09239, -0.03827, -0.01), (-0.09808, -0.01951, -0.01), (-0.1, 1.192e-09, -0.01), (-0.09808, 0.01951, -0.01), (-0.09239, 0.03827, -0.01), (-0.08315, 0.05556, -0.01), (-0.07071, 0.07071, -0.01), (-0.05556, 0.08315, -0.01), (-0.03827, 0.09239, -0.01), (-0.01951, 0.09808, -0.01), (-1.195e-08, 0.02966, -0.14), (0.005787, 0.02909, -0.14), (0.01135, 0.0274, -0.14), (0.01648, 0.02466, -0.14), (0.02097, 0.02097, -0.14), (0.02466, 0.01648, -0.14), (0.0274, 0.01135, -0.14), (0.02909, 0.005787, -0.14), (0.02966, -2.528e-09, -0.14), (0.02909, -0.005787, -0.14), (0.0274, -0.01135, -0.14), (0.02466, -0.01648, -0.14), (0.02097, -0.02097, -0.14), (0.01648, -0.02466, -0.14), (0.01135, -0.0274, -0.14), (0.005787, -0.02909, -0.14), (-4.107e-09, -0.02966, -0.14), (-0.005787, -0.02909, -0.14), (-0.01135, -0.0274, -0.14), (-0.01648, -0.02466, -0.14), (-0.02097, -0.02097, -0.14), (-0.02466, -0.01648, -0.14), (-0.0274, -0.01135, -0.14), (-0.02909, -0.005787, -0.14), (-0.02966, 9.292e-10, -0.14), (-0.02909, 0.005787, -0.14), (-0.0274, 0.01135, -0.14), (-0.02466, 0.01648, -0.14), (-0.02097, 0.02097, -0.14), (-0.01648, 0.02466, -0.14), (-0.01135, 0.0274, -0.14), (-0.005787, 0.02909, -0.14)], [], [(64, 1, 3, 65), (65, 3, 5, 66), (66, 5, 7, 67), (67, 7, 9, 68), (68, 9, 11, 69), (69, 11, 13, 70), (70, 13, 15, 71), (71, 15, 17, 72), (72, 17, 19, 73), (73, 19, 21, 74), (74, 21, 23, 75), (75, 23, 25, 76), (76, 25, 27, 77), (77, 27, 29, 78), (78, 29, 31, 79), (79, 31, 33, 80), (80, 33, 35, 81), (81, 35, 37, 82), (82, 37, 39, 83), (83, 39, 41, 84), (84, 41, 43, 85), (85, 43, 45, 86), (86, 45, 47, 87), (87, 47, 49, 88), (88, 49, 51, 89), (89, 51, 53, 90), (90, 53, 55, 91), (91, 55, 57, 92), (92, 57, 59, 93), (93, 59, 61, 94), (3, 1, 63, 61, 59, 57, 55, 53, 51, 49, 47, 45, 43, 41, 39, 37, 35, 33, 31, 29, 27, 25, 23, 21, 19, 17, 15, 13, 11, 9, 7, 5), (94, 61, 63, 95), (95, 63, 1, 64), (16, 18, 105, 104), (2, 0, 64, 65), (4, 2, 65, 66), (6, 4, 66, 67), (8, 6, 67, 68), (10, 8, 68, 69), (12, 10, 69, 70), (14, 12, 70, 71), (16, 14, 71, 72), (18, 16, 72, 73), (20, 18, 73, 74), (22, 20, 74, 75), (24, 22, 75, 76), (26, 24, 76, 77), (28, 26, 77, 78), (30, 28, 78, 79), (32, 30, 79, 80), (34, 32, 80, 81), (36, 34, 81, 82), (38, 36, 82, 83), (40, 38, 83, 84), (42, 40, 84, 85), (44, 42, 85, 86), (46, 44, 86, 87), (48, 46, 87, 88), (50, 48, 88, 89), (52, 50, 89, 90), (54, 52, 90, 91), (56, 54, 91, 92), (58, 56, 92, 93), (60, 58, 93, 94), (62, 60, 94, 95), (0, 62, 95, 64), (96, 97, 98, 99, 100, 101, 102, 103, 104, 105, 106, 107, 108, 109, 110, 111, 112, 113, 114, 115, 116, 117, 118, 119, 120, 121, 122, 123, 124, 125, 126, 127), (44, 46, 119, 118), (18, 20, 106, 105), (46, 48, 120, 119), (20, 22, 107, 106), (48, 50, 121, 120), (22, 24, 108, 107), (50, 52, 122, 121), (24, 26, 109, 108), (52, 54, 123, 122), (26, 28, 110, 109), (0, 2, 97, 96), (54, 56, 124, 123), (28, 30, 111, 110), (2, 4, 98, 97), (56, 58, 125, 124), (30, 32, 112, 111), (4, 6, 99, 98), (58, 60, 126, 125), (32, 34, 113, 112), (6, 8, 100, 99), (60, 62, 127, 126), (34, 36, 114, 113), (8, 10, 101, 100), (62, 0, 96, 127), (36, 38, 115, 114), (10, 12, 102, 101), (38, 40, 116, 115), (12, 14, 103, 102), (40, 42, 117, 116), (14, 16, 104, 103), (42, 44, 118, 117)])
me_cylinder.polygons.foreach_set('use_smooth', [True] * 98)
me_cylinder.polygons.foreach_set('material_index', [0, 0, 0, 0, 0, 0, 0, 0, 0, 0, 0, 0, 0, 0, 0, 0, 0, 0, 0, 0, 0, 0, 0, 0, 0, 0, 0, 0, 0, 0, 0, 0, 0, 1, 0, 0, 0, 0, 0, 0, 0, 0, 0, 0, 0, 0, 0, 0, 0, 0, 0, 0, 0, 0, 0, 0, 0, 0, 0, 0, 0, 0, 0, 0, 0, 0, 1, 1, 1, 1, 1, 1, 1, 1, 1, 1, 1, 1, 1, 1, 1, 1, 1, 1, 1, 1, 1, 1, 1, 1, 1, 1, 1, 1, 1, 1, 1, 1])
_uv = me_cylinder.uv_layers.new(name='UVMap')
_uv.uv.foreach_set('vector', [1.0, 0.5, 1.0, 1.0, 0.9688, 1.0, 0.9688, 0.5, 0.9688, 0.5, 0.9688, 1.0, 0.9375, 1.0, 0.9375, 0.5, 0.9375, 0.5, 0.9375, 1.0, 0.9062, 1.0, 0.9062, 0.5, 0.9062, 0.5, 0.9062, 1.0, 0.875, 1.0, 0.875, 0.5, 0.875, 0.5, 0.875, 1.0, 0.8438, 1.0, 0.8438, 0.5, 0.8438, 0.5, 0.8438, 1.0, 0.8125, 1.0, 0.8125, 0.5, 0.8125, 0.5, 0.8125, 1.0, 0.7812, 1.0, 0.7812, 0.5, 0.7812, 0.5, 0.7812, 1.0, 0.75, 1.0, 0.75, 0.5, 0.75, 0.5, 0.75, 1.0, 0.7188, 1.0, 0.7188, 0.5, 0.7188, 0.5, 0.7188, 1.0, 0.6875, 1.0, 0.6875, 0.5, 0.6875, 0.5, 0.6875, 1.0, 0.6562, 1.0, 0.6562, 0.5, 0.6562, 0.5, 0.6562, 1.0, 0.625, 1.0, 0.625, 0.5, 0.625, 0.5, 0.625, 1.0, 0.5938, 1.0, 0.5938, 0.5, 0.5938, 0.5, 0.5938, 1.0, 0.5625, 1.0, 0.5625, 0.5, 0.5625, 0.5, 0.5625, 1.0, 0.5312, 1.0, 0.5312, 0.5, 0.5312, 0.5, 0.5312, 1.0, 0.5, 1.0, 0.5, 0.5, 0.5, 0.5, 0.5, 1.0, 0.4688, 1.0, 0.4688, 0.5, 0.4688, 0.5, 0.4688, 1.0, 0.4375, 1.0, 0.4375, 0.5, 0.4375, 0.5, 0.4375, 1.0, 0.4062, 1.0, 0.4062, 0.5, 0.4062, 0.5, 0.4062, 1.0, 0.375, 1.0, 0.375, 0.5, 0.375, 0.5, 0.375, 1.0, 0.3438, 1.0, 0.3438, 0.5, 0.3438, 0.5, 0.3438, 1.0, 0.3125, 1.0, 0.3125, 0.5, 0.3125, 0.5, 0.3125, 1.0, 0.2812, 1.0, 0.2812, 0.5, 0.2812, 0.5, 0.2812, 1.0, 0.25, 1.0, 0.25, 0.5, 0.25, 0.5, 0.25, 1.0, 0.2188, 1.0, 0.2188, 0.5, 0.2188, 0.5, 0.2188, 1.0, 0.1875, 1.0, 0.1875, 0.5, 0.1875, 0.5, 0.1875, 1.0, 0.1562, 1.0, 0.1562, 0.5, 0.1562, 0.5, 0.1562, 1.0, 0.125, 1.0, 0.125, 0.5, 0.125, 0.5, 0.125, 1.0, 0.09375, 1.0, 0.09375, 0.5, 0.09375, 0.5, 0.09375, 1.0, 0.0625, 1.0, 0.0625, 0.5, 0.2968, 0.4854, 0.25, 0.49, 0.2032, 0.4854, 0.1582, 0.4717, 0.1167, 0.4496, 0.08029, 0.4197, 0.05045, 0.3833, 0.02827, 0.3418, 0.01461, 0.2968, 0.01, 0.25, 0.01461, 0.2032, 0.02827, 0.1582, 0.05045, 0.1167, 0.08029, 0.08029, 0.1167, 0.05045, 0.1582, 0.02827, 0.2032, 0.01461, 0.25, 0.01, 0.2968, 0.01461, 0.3418, 0.02827, 0.3833, 0.05045, 0.4197, 0.08029, 0.4496, 0.1167, 0.4717, 0.1582, 0.4854, 0.2032, 0.49, 0.25, 0.4854, 0.2968, 0.4717, 0.3418, 0.4496, 0.3833, 0.4197, 0.4197, 0.3833, 0.4496, 0.3418, 0.4717, 0.0625, 0.5, 0.0625, 1.0, 0.03125, 1.0, 0.03125, 0.5, 0.03125, 0.5, 0.03125, 1.0, 0.0, 1.0, 0.0, 0.5, 0.8212, 0.25, 0.8198, 0.2361, 0.8198, 0.2361, 0.8212, 0.25, 0.7639, 0.3198, 0.75, 0.3212, 0.75, 0.49, 0.7968, 0.4854, 0.7772, 0.3158, 0.7639, 0.3198, 0.7968, 0.4854, 0.8418, 0.4717, 0.7895, 0.3092, 0.7772, 0.3158, 0.8418, 0.4717, 0.8833, 0.4496, 0.8003, 0.3003, 0.7895, 0.3092, 0.8833, 0.4496, 0.9197, 0.4197, 0.8092, 0.2895, 0.8003, 0.3003, 0.9197, 0.4197, 0.9496, 0.3833, 0.8158, 0.2772, 0.8092, 0.2895, 0.9496, 0.3833, 0.9717, 0.3418, 0.8198, 0.2639, 0.8158, 0.2772, 0.9717, 0.3418, 0.9854, 0.2968, 0.8212, 0.25, 0.8198, 0.2639, 0.9854, 0.2968, 0.99, 0.25, 0.8198, 0.2361, 0.8212, 0.25, 0.99, 0.25, 0.9854, 0.2032, 0.8158, 0.2228, 0.8198, 0.2361, 0.9854, 0.2032, 0.9717, 0.1582, 0.8092, 0.2105, 0.8158, 0.2228, 0.9717, 0.1582, 0.9496, 0.1167, 0.8003, 0.1997, 0.8092, 0.2105, 0.9496, 0.1167, 0.9197, 0.08029, 0.7895, 0.1908, 0.8003, 0.1997, 0.9197, 0.08029, 0.8833, 0.05045, 0.7772, 0.1842, 0.7895, 0.1908, 0.8833, 0.05045, 0.8418, 0.02827, 0.7639, 0.1802, 0.7772, 0.1842, 0.8418, 0.02827, 0.7968, 0.01461, 0.75, 0.1788, 0.7639, 0.1802, 0.7968, 0.01461, 0.75, 0.01, 0.7361, 0.1802, 0.75, 0.1788, 0.75, 0.01, 0.7032, 0.01461, 0.7228, 0.1842, 0.7361, 0.1802, 0.7032, 0.01461, 0.6582, 0.02827, 0.7105, 0.1908, 0.7228, 0.1842, 0.6582, 0.02827, 0.6167, 0.05045, 0.6997, 0.1997, 0.7105, 0.1908, 0.6167, 0.05045, 0.5803, 0.08029, 0.6908, 0.2105, 0.6997, 0.1997, 0.5803, 0.08029, 0.5504, 0.1167, 0.6842, 0.2228, 0.6908, 0.2105, 0.5504, 0.1167, 0.5283, 0.1582, 0.6802, 0.2361, 0.6842, 0.2228, 0.5283, 0.1582, 0.5146, 0.2032, 0.6788, 0.25, 0.6802, 0.2361, 0.5146, 0.2032, 0.51, 0.25, 0.6802, 0.2639, 0.6788, 0.25, 0.51, 0.25, 0.5146, 0.2968, 0.6842, 0.2772, 0.6802, 0.2639, 0.5146, 0.2968, 0.5283, 0.3418, 0.6908, 0.2895, 0.6842, 0.2772, 0.5283, 0.3418, 0.5504, 0.3833, 0.6997, 0.3003, 0.6908, 0.2895, 0.5504, 0.3833, 0.5803, 0.4197, 0.7105, 0.3092, 0.6997, 0.3003, 0.5803, 0.4197, 0.6167, 0.4496, 0.7228, 0.3158, 0.7105, 0.3092, 0.6167, 0.4496, 0.6582, 0.4717, 0.7361, 0.3198, 0.7228, 0.3158, 0.6582, 0.4717, 0.7032, 0.4854, 0.75, 0.3212, 0.7361, 0.3198, 0.7032, 0.4854, 0.75, 0.49, 0.75, 0.3212, 0.7639, 0.3198, 0.7772, 0.3158, 0.7895, 0.3092, 0.8003, 0.3003, 0.8092, 0.2895, 0.8158, 0.2772, 0.8198, 0.2639, 0.8212, 0.25, 0.8198, 0.2361, 0.8158, 0.2228, 0.8092, 0.2105, 0.8003, 0.1997, 0.7895, 0.1908, 0.7772, 0.1842, 0.7639, 0.1802, 0.75, 0.1788, 0.7361, 0.1802, 0.7228, 0.1842, 0.7105, 0.1908, 0.6997, 0.1997, 0.6908, 0.2105, 0.6842, 0.2228, 0.6802, 0.2361, 0.6788, 0.25, 0.6802, 0.2639, 0.6842, 0.2772, 0.6908, 0.2895, 0.6997, 0.3003, 0.7105, 0.3092, 0.7228, 0.3158, 0.7361, 0.3198, 0.6842, 0.2228, 0.6802, 0.2361, 0.6802, 0.2361, 0.6842, 0.2228, 0.8198, 0.2361, 0.8158, 0.2228, 0.8158, 0.2228, 0.8198, 0.2361, 0.6802, 0.2361, 0.6788, 0.25, 0.6788, 0.25, 0.6802, 0.2361, 0.8158, 0.2228, 0.8092, 0.2105, 0.8092, 0.2105, 0.8158, 0.2228, 0.6788, 0.25, 0.6802, 0.2639, 0.6802, 0.2639, 0.6788, 0.25, 0.8092, 0.2105, 0.8003, 0.1997, 0.8003, 0.1997, 0.8092, 0.2105, 0.6802, 0.2639, 0.6842, 0.2772, 0.6842, 0.2772, 0.6802, 0.2639, 0.8003, 0.1997, 0.7895, 0.1908, 0.7895, 0.1908, 0.8003, 0.1997, 0.6842, 0.2772, 0.6908, 0.2895, 0.6908, 0.2895, 0.6842, 0.2772, 0.7895, 0.1908, 0.7772, 0.1842, 0.7772, 0.1842, 0.7895, 0.1908, 0.75, 0.3212, 0.7639, 0.3198, 0.7639, 0.3198, 0.75, 0.3212, 0.6908, 0.2895, 0.6997, 0.3003, 0.6997, 0.3003, 0.6908, 0.2895, 0.7772, 0.1842, 0.7639, 0.1802, 0.7639, 0.1802, 0.7772, 0.1842, 0.7639, 0.3198, 0.7772, 0.3158, 0.7772, 0.3158, 0.7639, 0.3198, 0.6997, 0.3003, 0.7105, 0.3092, 0.7105, 0.3092, 0.6997, 0.3003, 0.7639, 0.1802, 0.75, 0.1788, 0.75, 0.1788, 0.7639, 0.1802, 0.7772, 0.3158, 0.7895, 0.3092, 0.7895, 0.3092, 0.7772, 0.3158, 0.7105, 0.3092, 0.7228, 0.3158, 0.7228, 0.3158, 0.7105, 0.3092, 0.75, 0.1788, 0.7361, 0.1802, 0.7361, 0.1802, 0.75, 0.1788, 0.7895, 0.3092, 0.8003, 0.3003, 0.8003, 0.3003, 0.7895, 0.3092, 0.7228, 0.3158, 0.7361, 0.3198, 0.7361, 0.3198, 0.7228, 0.3158, 0.7361, 0.1802, 0.7228, 0.1842, 0.7228, 0.1842, 0.7361, 0.1802, 0.8003, 0.3003, 0.8092, 0.2895, 0.8092, 0.2895, 0.8003, 0.3003, 0.7361, 0.3198, 0.75, 0.3212, 0.75, 0.3212, 0.7361, 0.3198, 0.7228, 0.1842, 0.7105, 0.1908, 0.7105, 0.1908, 0.7228, 0.1842, 0.8092, 0.2895, 0.8158, 0.2772, 0.8158, 0.2772, 0.8092, 0.2895, 0.7105, 0.1908, 0.6997, 0.1997, 0.6997, 0.1997, 0.7105, 0.1908, 0.8158, 0.2772, 0.8198, 0.2639, 0.8198, 0.2639, 0.8158, 0.2772, 0.6997, 0.1997, 0.6908, 0.2105, 0.6908, 0.2105, 0.6997, 0.1997, 0.8198, 0.2639, 0.8212, 0.25, 0.8212, 0.25, 0.8198, 0.2639, 0.6908, 0.2105, 0.6842, 0.2228, 0.6842, 0.2228, 0.6908, 0.2105])
me_cylinder.materials.append(mat_hydraulicbutton)
me_cylinder.materials.append(mat_hydraulicpressmetal)
me_cylinder.use_remesh_fix_poles = True
me_cylinder.use_remesh_preserve_attributes = False
me_cylinder.update()

# ---- objects
ob_hydraulicpress = bpy.data.objects.new('HydraulicPress', me_cube_004)
ob_hydraulicpresspivot = bpy.data.objects.new('HydraulicPressPivot', None)
ob_girders = bpy.data.objects.new('Girders', me_cube_001)
ob_rightpress = bpy.data.objects.new('RightPress', me_cube)
ob_button = bpy.data.objects.new('Button', me_cylinder)
ob_lightpress = bpy.data.objects.new('LightPress', me_cube)

# ---- transforms, parenting, visibility, modifiers, constraints
ob_hydraulicpress.parent = ob_hydraulicpresspivot
ob_hydraulicpress.location = (-0.7, -0.2, 0.85)
ob_hydraulicpresspivot.location = (0.0, 0.0, 0.0)
ob_girders.parent = ob_hydraulicpresspivot
ob_girders.location = (-0.7, -0.2, 0.5796)
ob_girders.rotation_euler = (4.103e-08, -1.047, 0.7854)
ob_rightpress.parent = ob_hydraulicpress
ob_rightpress.matrix_parent_inverse = Matrix(((1.0, -0.0, 0.0, 0.7), (-0.0, 1.0, -0.0, 0.2), (-0.0, 0.0, 1.0, -0.85), (-0.0, 0.0, -0.0, 1.0)))
ob_rightpress.location = (-0.7, -0.09456, 0.9)
ob_button.parent = ob_hydraulicpress
ob_button.matrix_parent_inverse = Matrix(((1.0, -0.0, 0.0, 0.7), (-0.0, 1.0, -0.0, 0.2), (-0.0, 0.0, 1.0, -0.85), (-0.0, 0.0, -0.0, 1.0)))
ob_button.location = (-0.5, 0.09, 1.08)
ob_lightpress.parent = ob_hydraulicpress
ob_lightpress.matrix_parent_inverse = Matrix(((1.0, -0.0, 0.0, 0.7), (-0.0, 1.0, -0.0, 0.2), (-0.0, 0.0, 1.0, -0.85), (-0.0, 0.0, -0.0, 1.0)))
ob_lightpress.location = (-0.7, -0.3054, 0.9)
ob_lightpress.rotation_euler = (0.0, 0.0, -3.142)

# ---- collection membership
scene.collection.objects.link(ob_hydraulicpress)
scene.collection.objects.link(ob_hydraulicpresspivot)
scene.collection.objects.link(ob_girders)
scene.collection.objects.link(ob_rightpress)
scene.collection.objects.link(ob_button)
scene.collection.objects.link(ob_lightpress)

# ---- scene / render settings (as saved in the file)
scene.frame_start = 0; scene.frame_end = 25; scene.frame_set(12)
scene.render.engine = 'BLENDER_EEVEE_NEXT'
scene.cycles.use_denoising = False
scene.cycles.samples = 128
scene.cycles.sampling_pattern = 'TABULATED_SOBOL'
scene.cycles.use_adaptive_sampling = False
scene.cycles.use_light_tree = False
scene.view_settings.view_transform = 'Filmic'
bpy.context.view_layer.update()

# ---- added for rendering (the .blend has no active camera and no usable light): camera, sun
cam_auto = bpy.data.cameras.new('AutoCamera')
cam_auto.lens = 50.0
cam_auto.sensor_width = 36.0
cam_auto.clip_end = 1000.0
ob_auto_camera = bpy.data.objects.new('AutoCamera', cam_auto)
scene.collection.objects.link(ob_auto_camera)
ob_auto_camera.location = (0.800791, -2.00095, 1.71345)
ob_auto_camera.rotation_euler = (1.09748, -7.21219e-08, 0.694738)
scene.camera = ob_auto_camera
light_auto_sun = bpy.data.lights.new('AutoSun', 'SUN')
light_auto_sun.energy = 3.0
light_auto_sun.angle = 0.0523599
ob_auto_sun = bpy.data.objects.new('AutoSun', light_auto_sun)
scene.collection.objects.link(ob_auto_sun)
ob_auto_sun.rotation_euler = (0.872665, 0.174533, 0.523599)
bpy.context.view_layer.update()
